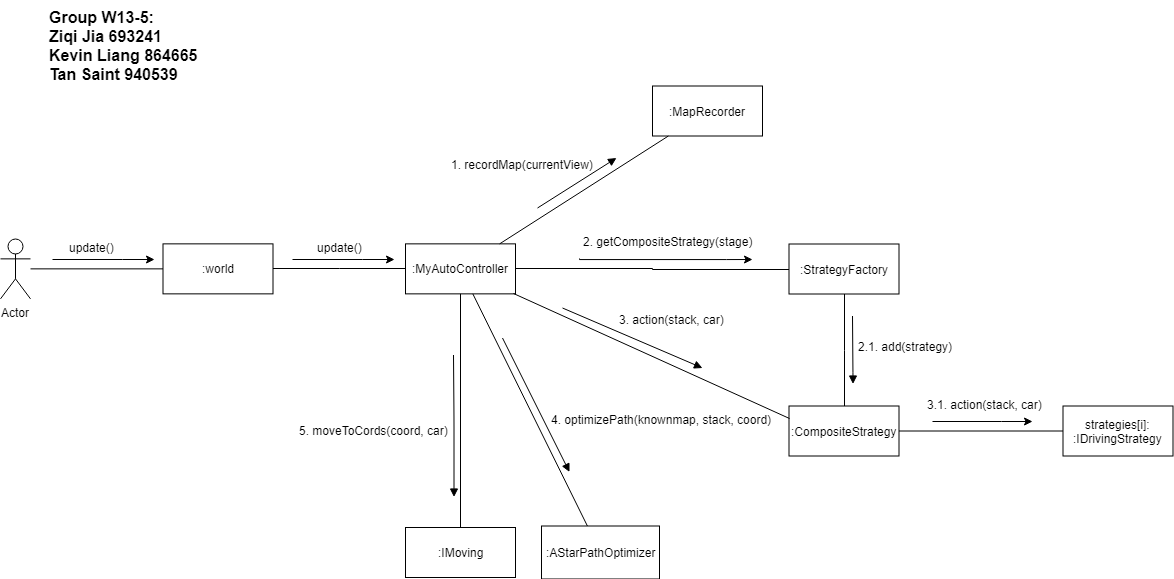

The diagram above was exported from draw.io. Its source (the exported page's mxGraphModel, read from the mxfile embedded in the PNG):
<mxGraphModel dx="1394" dy="-158" grid="1" gridSize="10" guides="1" tooltips="1" connect="1" arrows="1" fold="1" page="1" pageScale="1" pageWidth="1169" pageHeight="827" math="0" shadow="0">
  <root>
    <mxCell id="40jQW5N_sJMGPESwVPua-0" />
    <mxCell id="40jQW5N_sJMGPESwVPua-1" parent="40jQW5N_sJMGPESwVPua-0" />
    <mxCell id="A6GkIjeHpgfAEOYaqqg3-0" style="edgeStyle=orthogonalEdgeStyle;rounded=0;orthogonalLoop=1;jettySize=auto;html=1;endArrow=none;endFill=0;" parent="40jQW5N_sJMGPESwVPua-1" source="A6GkIjeHpgfAEOYaqqg3-1" target="A6GkIjeHpgfAEOYaqqg3-3" edge="1">
      <mxGeometry relative="1" as="geometry" />
    </mxCell>
    <mxCell id="A6GkIjeHpgfAEOYaqqg3-1" value="Actor" style="shape=umlActor;verticalLabelPosition=bottom;labelBackgroundColor=#ffffff;verticalAlign=top;html=1;" parent="40jQW5N_sJMGPESwVPua-1" vertex="1">
      <mxGeometry x="153" y="1156.357142857143" width="30" height="60" as="geometry" />
    </mxCell>
    <mxCell id="A6GkIjeHpgfAEOYaqqg3-2" style="edgeStyle=orthogonalEdgeStyle;rounded=0;orthogonalLoop=1;jettySize=auto;html=1;entryX=0;entryY=0.5;entryDx=0;entryDy=0;endArrow=none;endFill=0;" parent="40jQW5N_sJMGPESwVPua-1" source="A6GkIjeHpgfAEOYaqqg3-3" target="A6GkIjeHpgfAEOYaqqg3-5" edge="1">
      <mxGeometry relative="1" as="geometry" />
    </mxCell>
    <mxCell id="A6GkIjeHpgfAEOYaqqg3-3" value=":world" style="html=1;" parent="40jQW5N_sJMGPESwVPua-1" vertex="1">
      <mxGeometry x="315.5" y="1161.357142857143" width="110" height="50" as="geometry" />
    </mxCell>
    <mxCell id="A6GkIjeHpgfAEOYaqqg3-4" style="edgeStyle=orthogonalEdgeStyle;rounded=0;orthogonalLoop=1;jettySize=auto;html=1;endArrow=none;endFill=0;" parent="40jQW5N_sJMGPESwVPua-1" source="A6GkIjeHpgfAEOYaqqg3-5" target="A6GkIjeHpgfAEOYaqqg3-13" edge="1">
      <mxGeometry relative="1" as="geometry">
        <mxPoint x="815.5" y="1186.5" as="targetPoint" />
      </mxGeometry>
    </mxCell>
    <mxCell id="A6GkIjeHpgfAEOYaqqg3-5" value="&lt;span&gt;:MyAutoController&lt;/span&gt;" style="html=1;" parent="40jQW5N_sJMGPESwVPua-1" vertex="1">
      <mxGeometry x="558" y="1161.357142857143" width="110" height="50" as="geometry" />
    </mxCell>
    <mxCell id="A6GkIjeHpgfAEOYaqqg3-6" style="edgeStyle=orthogonalEdgeStyle;rounded=0;orthogonalLoop=1;jettySize=auto;html=1;endArrow=classic;endFill=1;" parent="40jQW5N_sJMGPESwVPua-1" edge="1">
      <mxGeometry relative="1" as="geometry">
        <mxPoint x="307.42857142857156" y="1177.071428571429" as="targetPoint" />
        <mxPoint x="204.57142857142867" y="1177.071428571429" as="sourcePoint" />
        <Array as="points">
          <mxPoint x="275" y="1176.5" />
          <mxPoint x="275" y="1176.5" />
        </Array>
      </mxGeometry>
    </mxCell>
    <mxCell id="A6GkIjeHpgfAEOYaqqg3-7" value="update()" style="text;html=1;resizable=0;points=[];autosize=1;align=left;verticalAlign=top;spacingTop=-4;" parent="40jQW5N_sJMGPESwVPua-1" vertex="1">
      <mxGeometry x="219.5" y="1156.357142857143" width="60" height="20" as="geometry" />
    </mxCell>
    <mxCell id="A6GkIjeHpgfAEOYaqqg3-8" style="edgeStyle=orthogonalEdgeStyle;rounded=0;orthogonalLoop=1;jettySize=auto;html=1;endArrow=classic;endFill=1;" parent="40jQW5N_sJMGPESwVPua-1" edge="1">
      <mxGeometry relative="1" as="geometry">
        <mxPoint x="547.4285714285716" y="1177.071428571429" as="targetPoint" />
        <mxPoint x="444.5714285714289" y="1177.071428571429" as="sourcePoint" />
        <Array as="points">
          <mxPoint x="515" y="1176.5" />
          <mxPoint x="515" y="1176.5" />
        </Array>
      </mxGeometry>
    </mxCell>
    <mxCell id="A6GkIjeHpgfAEOYaqqg3-9" value="update()" style="text;html=1;resizable=0;points=[];autosize=1;align=left;verticalAlign=top;spacingTop=-4;" parent="40jQW5N_sJMGPESwVPua-1" vertex="1">
      <mxGeometry x="468" y="1156.357142857143" width="60" height="20" as="geometry" />
    </mxCell>
    <mxCell id="A6GkIjeHpgfAEOYaqqg3-10" style="edgeStyle=orthogonalEdgeStyle;rounded=0;orthogonalLoop=1;jettySize=auto;html=1;endArrow=classic;endFill=1;" parent="40jQW5N_sJMGPESwVPua-1" edge="1">
      <mxGeometry relative="1" as="geometry">
        <mxPoint x="904.5714285714289" y="1177.071428571429" as="targetPoint" />
        <mxPoint x="731.7142857142858" y="1175.6428571428573" as="sourcePoint" />
        <Array as="points">
          <mxPoint x="878.5" y="1177" />
        </Array>
      </mxGeometry>
    </mxCell>
    <mxCell id="A6GkIjeHpgfAEOYaqqg3-11" value=":MapRecorder" style="html=1;" parent="40jQW5N_sJMGPESwVPua-1" vertex="1">
      <mxGeometry x="805" y="1003.5" width="110" height="50" as="geometry" />
    </mxCell>
    <mxCell id="A6GkIjeHpgfAEOYaqqg3-12" style="edgeStyle=orthogonalEdgeStyle;rounded=0;orthogonalLoop=1;jettySize=auto;html=1;entryX=0.5;entryY=0;entryDx=0;entryDy=0;startArrow=none;startFill=0;endArrow=none;endFill=0;" parent="40jQW5N_sJMGPESwVPua-1" source="A6GkIjeHpgfAEOYaqqg3-13" target="A6GkIjeHpgfAEOYaqqg3-27" edge="1">
      <mxGeometry relative="1" as="geometry" />
    </mxCell>
    <mxCell id="A6GkIjeHpgfAEOYaqqg3-13" value=":StrategyFactory" style="html=1;" parent="40jQW5N_sJMGPESwVPua-1" vertex="1">
      <mxGeometry x="941.5" y="1161.5" width="110" height="50" as="geometry" />
    </mxCell>
    <mxCell id="A6GkIjeHpgfAEOYaqqg3-14" value="" style="endArrow=none;endFill=0;endSize=12;html=1;" parent="40jQW5N_sJMGPESwVPua-1" source="A6GkIjeHpgfAEOYaqqg3-5" target="A6GkIjeHpgfAEOYaqqg3-11" edge="1">
      <mxGeometry width="160" relative="1" as="geometry">
        <mxPoint x="595.5" y="1093.5" as="sourcePoint" />
        <mxPoint x="755.5" y="973.5" as="targetPoint" />
      </mxGeometry>
    </mxCell>
    <mxCell id="A6GkIjeHpgfAEOYaqqg3-15" value=":IMoving&lt;br&gt;" style="html=1;" parent="40jQW5N_sJMGPESwVPua-1" vertex="1">
      <mxGeometry x="558" y="1445" width="110" height="50" as="geometry" />
    </mxCell>
    <mxCell id="A6GkIjeHpgfAEOYaqqg3-16" value="" style="endArrow=none;endFill=0;endSize=12;html=1;" parent="40jQW5N_sJMGPESwVPua-1" source="A6GkIjeHpgfAEOYaqqg3-5" target="A6GkIjeHpgfAEOYaqqg3-15" edge="1">
      <mxGeometry width="160" relative="1" as="geometry">
        <mxPoint x="664" y="1283.3454810495632" as="sourcePoint" />
        <mxPoint x="823.5" y="1219.5116618075804" as="targetPoint" />
      </mxGeometry>
    </mxCell>
    <mxCell id="A6GkIjeHpgfAEOYaqqg3-17" value="&lt;div style=&quot;text-align: center&quot;&gt;&lt;span&gt;5.&amp;nbsp;&lt;/span&gt;&lt;span&gt;moveToCords(coord, car)&lt;/span&gt;&lt;/div&gt;" style="text;html=1;resizable=0;points=[];autosize=1;align=left;verticalAlign=top;spacingTop=-4;" parent="40jQW5N_sJMGPESwVPua-1" vertex="1">
      <mxGeometry x="450" y="1338.5" width="160" height="20" as="geometry" />
    </mxCell>
    <mxCell id="A6GkIjeHpgfAEOYaqqg3-18" value="" style="html=1;verticalAlign=bottom;endArrow=block;" parent="40jQW5N_sJMGPESwVPua-1" edge="1">
      <mxGeometry width="80" relative="1" as="geometry">
        <mxPoint x="655" y="1255.5" as="sourcePoint" />
        <mxPoint x="722" y="1389.5" as="targetPoint" />
        <Array as="points" />
      </mxGeometry>
    </mxCell>
    <mxCell id="A6GkIjeHpgfAEOYaqqg3-19" value="" style="html=1;verticalAlign=bottom;endArrow=block;" parent="40jQW5N_sJMGPESwVPua-1" edge="1">
      <mxGeometry width="80" relative="1" as="geometry">
        <mxPoint x="690" y="1125.5" as="sourcePoint" />
        <mxPoint x="769" y="1075.5" as="targetPoint" />
        <Array as="points" />
      </mxGeometry>
    </mxCell>
    <mxCell id="A6GkIjeHpgfAEOYaqqg3-20" value=":&lt;span&gt;AStarPathOptimizer&lt;/span&gt;" style="html=1;" parent="40jQW5N_sJMGPESwVPua-1" vertex="1">
      <mxGeometry x="694" y="1443.5" width="118" height="53" as="geometry" />
    </mxCell>
    <mxCell id="A6GkIjeHpgfAEOYaqqg3-21" value="" style="endArrow=none;endFill=0;endSize=12;html=1;" parent="40jQW5N_sJMGPESwVPua-1" source="A6GkIjeHpgfAEOYaqqg3-5" target="A6GkIjeHpgfAEOYaqqg3-20" edge="1">
      <mxGeometry width="160" relative="1" as="geometry">
        <mxPoint x="659" y="1261.284256559767" as="sourcePoint" />
        <mxPoint x="818.5" y="1333.572886297376" as="targetPoint" />
      </mxGeometry>
    </mxCell>
    <mxCell id="A6GkIjeHpgfAEOYaqqg3-22" value="&lt;div style=&quot;text-align: center&quot;&gt;&lt;span&gt;4.&amp;nbsp;&lt;/span&gt;&lt;span&gt;optimizePath(knownmap, stack, coord)&lt;/span&gt;&lt;/div&gt;" style="text;html=1;" parent="40jQW5N_sJMGPESwVPua-1" vertex="1">
      <mxGeometry x="701.5" y="1323.5" width="90" height="30" as="geometry" />
    </mxCell>
    <mxCell id="A6GkIjeHpgfAEOYaqqg3-23" value="" style="html=1;verticalAlign=bottom;endArrow=block;" parent="40jQW5N_sJMGPESwVPua-1" edge="1">
      <mxGeometry width="80" relative="1" as="geometry">
        <mxPoint x="606" y="1272.5" as="sourcePoint" />
        <mxPoint x="606.5" y="1414.5" as="targetPoint" />
        <Array as="points">
          <mxPoint x="606.5" y="1334.5" />
        </Array>
      </mxGeometry>
    </mxCell>
    <mxCell id="A6GkIjeHpgfAEOYaqqg3-24" value="3. action(stack, car)" style="text;html=1;" parent="40jQW5N_sJMGPESwVPua-1" vertex="1">
      <mxGeometry x="770" y="1223.5" width="70" height="30" as="geometry" />
    </mxCell>
    <mxCell id="A6GkIjeHpgfAEOYaqqg3-25" value="&lt;div style=&quot;text-align: center&quot;&gt;&lt;span&gt;2.&lt;/span&gt;&lt;span&gt;&amp;nbsp;getCompositeStrategy(stage)&lt;/span&gt;&lt;/div&gt;" style="text;html=1;" parent="40jQW5N_sJMGPESwVPua-1" vertex="1">
      <mxGeometry x="734" y="1146" width="92" height="30" as="geometry" />
    </mxCell>
    <mxCell id="A6GkIjeHpgfAEOYaqqg3-26" value="" style="edgeStyle=orthogonalEdgeStyle;rounded=0;orthogonalLoop=1;jettySize=auto;html=1;startArrow=none;startFill=0;endArrow=none;endFill=0;" parent="40jQW5N_sJMGPESwVPua-1" source="A6GkIjeHpgfAEOYaqqg3-27" target="A6GkIjeHpgfAEOYaqqg3-28" edge="1">
      <mxGeometry relative="1" as="geometry" />
    </mxCell>
    <mxCell id="A6GkIjeHpgfAEOYaqqg3-27" value=":CompositeStrategy" style="html=1;" parent="40jQW5N_sJMGPESwVPua-1" vertex="1">
      <mxGeometry x="941.5" y="1323.5" width="110" height="50" as="geometry" />
    </mxCell>
    <mxCell id="A6GkIjeHpgfAEOYaqqg3-28" value="&lt;span&gt;strategies[i]&lt;/span&gt;:&lt;br&gt;:IDrivingStrategy" style="html=1;" parent="40jQW5N_sJMGPESwVPua-1" vertex="1">
      <mxGeometry x="1215.5" y="1323.5" width="110" height="50" as="geometry" />
    </mxCell>
    <mxCell id="A6GkIjeHpgfAEOYaqqg3-29" value="" style="endArrow=none;endFill=0;endSize=12;html=1;exitX=0.983;exitY=1;exitDx=0;exitDy=0;exitPerimeter=0;entryX=0;entryY=0.25;entryDx=0;entryDy=0;" parent="40jQW5N_sJMGPESwVPua-1" source="A6GkIjeHpgfAEOYaqqg3-5" target="A6GkIjeHpgfAEOYaqqg3-27" edge="1">
      <mxGeometry width="160" relative="1" as="geometry">
        <mxPoint x="655" y="1186.5" as="sourcePoint" />
        <mxPoint x="855" y="1315.5" as="targetPoint" />
      </mxGeometry>
    </mxCell>
    <mxCell id="A6GkIjeHpgfAEOYaqqg3-30" value="" style="html=1;verticalAlign=bottom;endArrow=block;" parent="40jQW5N_sJMGPESwVPua-1" edge="1">
      <mxGeometry width="80" relative="1" as="geometry">
        <mxPoint x="715" y="1225.5" as="sourcePoint" />
        <mxPoint x="855" y="1285.5" as="targetPoint" />
        <Array as="points" />
      </mxGeometry>
    </mxCell>
    <mxCell id="A6GkIjeHpgfAEOYaqqg3-31" value="" style="html=1;verticalAlign=bottom;endArrow=block;" parent="40jQW5N_sJMGPESwVPua-1" edge="1">
      <mxGeometry width="80" relative="1" as="geometry">
        <mxPoint x="1005" y="1233.5" as="sourcePoint" />
        <mxPoint x="1005.5" y="1301.5" as="targetPoint" />
        <Array as="points">
          <mxPoint x="1005.5" y="1295.5" />
        </Array>
      </mxGeometry>
    </mxCell>
    <mxCell id="A6GkIjeHpgfAEOYaqqg3-32" value="2.1. add(strategy)&lt;br&gt;" style="text;html=1;" parent="40jQW5N_sJMGPESwVPua-1" vertex="1">
      <mxGeometry x="1008.5" y="1250.5" width="100" height="30" as="geometry" />
    </mxCell>
    <mxCell id="A6GkIjeHpgfAEOYaqqg3-33" value="&lt;div style=&quot;text-align: center&quot;&gt;&lt;span&gt;1. recordMap&lt;/span&gt;&lt;span&gt;(currentView)&lt;/span&gt;&lt;/div&gt;" style="text;html=1;" parent="40jQW5N_sJMGPESwVPua-1" vertex="1">
      <mxGeometry x="601.5" y="1068.5" width="120" height="30" as="geometry" />
    </mxCell>
    <mxCell id="A6GkIjeHpgfAEOYaqqg3-34" value="3.1. action(stack, car)" style="text;html=1;" parent="40jQW5N_sJMGPESwVPua-1" vertex="1">
      <mxGeometry x="1077.5" y="1308.5" width="80" height="30" as="geometry" />
    </mxCell>
    <mxCell id="A6GkIjeHpgfAEOYaqqg3-35" style="edgeStyle=orthogonalEdgeStyle;rounded=0;orthogonalLoop=1;jettySize=auto;html=1;startArrow=none;startFill=0;endArrow=classic;endFill=1;" parent="40jQW5N_sJMGPESwVPua-1" edge="1">
      <mxGeometry relative="1" as="geometry">
        <mxPoint x="1184.571428571429" y="1338.5" as="targetPoint" />
        <mxPoint x="1084.571428571429" y="1338.5" as="sourcePoint" />
        <Array as="points">
          <mxPoint x="1154" y="1338.5" />
          <mxPoint x="1154" y="1338.5" />
        </Array>
      </mxGeometry>
    </mxCell>
    <mxCell id="1lakSppU78a3CA_JOsBU-0" value="&lt;b style=&quot;font-size: 16px&quot;&gt;Group W13-5: &lt;br&gt;Ziqi Jia 693241&lt;br&gt;Kevin Liang 864665&lt;br&gt;Tan Saint 940539&lt;/b&gt;" style="text;html=1;" parent="40jQW5N_sJMGPESwVPua-1" vertex="1">
      <mxGeometry x="200" y="918.5" width="130" height="110" as="geometry" />
    </mxCell>
  </root>
</mxGraphModel>